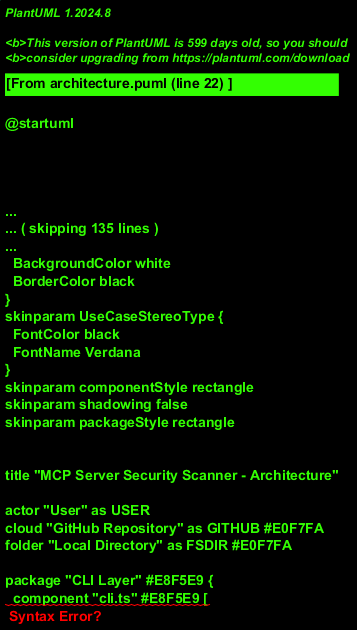

The diagram above was rendered by PlantUML. Its source (embedded in the PNG):
@startuml
!theme plain
skinparam componentStyle rectangle
skinparam shadowing false
skinparam packageStyle rectangle

!define BG_CLI E8F5E9
!define BG_SCANNER E3F2FD
!define BG_RULES FFF3E0
!define BG_REPORT F3E5F5
!define BG_SCORE FCE4EC
!define BG_INFRA E0F7FA
!define BG_TEST EFEBE9

title "MCP Server Security Scanner - Architecture"

actor "User" as USER
cloud "GitHub Repository" as GITHUB #BG_INFRA
folder "Local Directory" as FSDIR #BG_INFRA

package "CLI Layer" #BG_CLI {
  component "cli.ts" #BG_CLI [
    Commander arg parser
    scan <target> command
    --json / --html / --no-html
    --min-severity / --quiet
    --version / --help
    GitHub URL -> shallow clone
    Binds output reports
  ]
  component "gitUtils.ts" #BG_CLI [
    isGitHubUrl()
    normalizeGitHubUrl()
  ]
}
@enduml